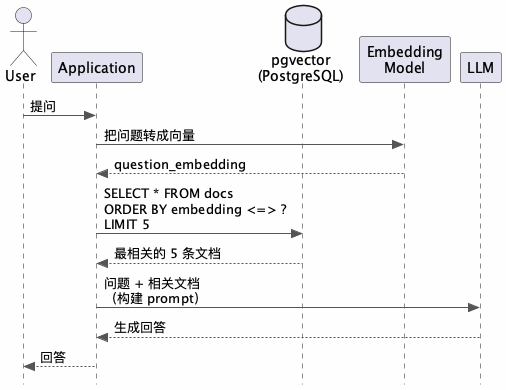

The diagram above was rendered by PlantUML. Its source (embedded in the PNG):
@startuml
skinparam style strictuml
skinparam backgroundColor #FEFEFE
skinparam sequenceArrowColor #555555

actor User
participant "Application" as App
database "pgvector\n(PostgreSQL)" as PG
participant "Embedding\nModel" as Emb
participant "LLM" as LLM

User -> App: 提问
App -> Emb: 把问题转成向量
Emb --> App: question_embedding
App -> PG: SELECT * FROM docs\nORDER BY embedding <=> ?\nLIMIT 5
PG --> App: 最相关的 5 条文档
App -> LLM: 问题 + 相关文档\n（构建 prompt）
LLM --> App: 生成回答
App --> User: 回答

@enduml